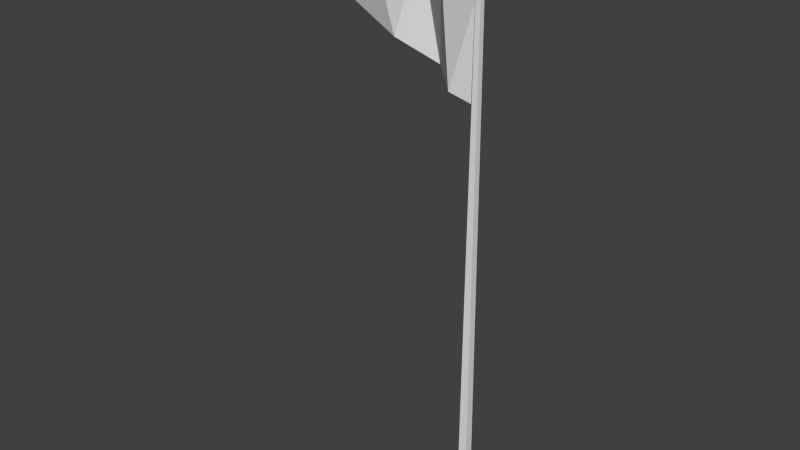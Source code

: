 # Source: flag.blend  (saved by Blender 2.78.0; exported with 4.5.12 LTS)
import bpy
from mathutils import Matrix  # noqa: F401  (used for matrix-valued properties, if any)

bpy.ops.wm.read_factory_settings(use_empty=True)
scene = bpy.context.scene
scene.name = 'Scene'

# ---- collections
col_collection_1 = bpy.data.collections.new('Collection 1'); scene.collection.children.link(col_collection_1)

# ---- world
world_world = bpy.data.worlds.new('World'); scene.world = world_world
world_world.color = (0.05088, 0.05088, 0.05088)
world_world.use_sun_shadow = False
world_world.sun_shadow_jitter_overblur = 0.0
world_world.cycles.sampling_method = 'NONE'
world_world.cycles.sample_map_resolution = 256

# ---- meshes
me_plane = bpy.data.meshes.new('Plane')
me_plane.from_pydata([(0.01765, 0.01651, -0.0005216), (-0.01905, 0.01651, -0.0005216), (0.01765, -0.02019, -0.0005216), (-0.01905, -0.02019, -0.0005216), (0.008621, 0.007478, 2.229), (-0.01002, 0.007478, 2.229), (0.008621, -0.01116, 2.229), (-0.01002, -0.01116, 2.229), (-0.02398, 0.02144, 1.845), (-0.7871, 0.3879, 2.254), (-0.4613, 0.2898, 2.243), (-0.2721, 0.1941, 1.898), (-0.1869, 0.05098, 2.235), (-0.1228, 0.01352, 1.872), (-0.8674, 0.4068, 1.948), (-1.166, 0.658, 2.266), (-0.5053, 0.2056, 1.927), (-0.6227, 0.2816, 2.063), (-0.1194, 0.03638, 1.869), (-0.5017, 0.2234, 1.933), (-0.2802, 0.1743, 1.885)], [(13, 18), (16, 19), (11, 20)], [(0, 2, 3, 1), (4, 5, 7, 6), (1, 3, 7, 5, 8), (3, 2, 6, 7), (4, 0, 1, 8, 5), (16, 17, 14), (2, 0, 4, 6), (17, 9, 15), (5, 12, 13), (8, 5, 13), (10, 9, 17, 16), (16, 20, 10), (12, 11, 10), (10, 20, 12), (8, 18, 5), (5, 18, 12), (11, 12, 18), (11, 19, 10), (19, 14, 10), (10, 17, 15), (9, 10, 15), (14, 17, 10), (13, 12, 20)])
me_plane.use_remesh_preserve_volume = False
me_plane.use_remesh_preserve_attributes = False
me_plane.use_mirror_vertex_groups = False
me_plane.update()

# ---- objects
ob_plane = bpy.data.objects.new('Plane', me_plane)

# ---- transforms, parenting, visibility, modifiers, constraints
ob_plane.location = (0.0, 0.0, 0.0)
ob_plane.lineart.crease_threshold = 0.0

# ---- collection membership
col_collection_1.objects.link(ob_plane)

# ---- scene / render settings (as saved in the file)
scene.frame_start = 1; scene.frame_end = 250; scene.frame_set(1)
scene.render.engine = 'BLENDER_EEVEE_NEXT'
scene.render.resolution_percentage = 50
scene.render.dither_intensity = 0.0
scene.cycles.use_denoising = False
scene.cycles.samples = 10
scene.cycles.sampling_pattern = 'TABULATED_SOBOL'
scene.cycles.light_sampling_threshold = 0.0
scene.cycles.use_adaptive_sampling = False
scene.cycles.use_light_tree = False
scene.cycles.blur_glossy = 0.0
scene.cycles.pixel_filter_type = 'GAUSSIAN'
scene.cycles.sample_clamp_indirect = 0.0
scene.view_settings.view_transform = 'Standard'
bpy.context.view_layer.update()

# ---- added for rendering (the .blend has no active camera and no usable light): camera, sun
cam_auto = bpy.data.cameras.new('AutoCamera')
cam_auto.lens = 50.0
cam_auto.sensor_width = 36.0
cam_auto.clip_end = 1000.0
ob_auto_camera = bpy.data.objects.new('AutoCamera', cam_auto)
scene.collection.objects.link(ob_auto_camera)
ob_auto_camera.location = (1.87316, -2.61772, 3.09032)
ob_auto_camera.rotation_euler = (1.09748, -7.21219e-08, 0.694738)
scene.camera = ob_auto_camera
light_auto_sun = bpy.data.lights.new('AutoSun', 'SUN')
light_auto_sun.energy = 3.0
light_auto_sun.angle = 0.0523599
ob_auto_sun = bpy.data.objects.new('AutoSun', light_auto_sun)
scene.collection.objects.link(ob_auto_sun)
ob_auto_sun.rotation_euler = (0.872665, 0.174533, 0.523599)
bpy.context.view_layer.update()
